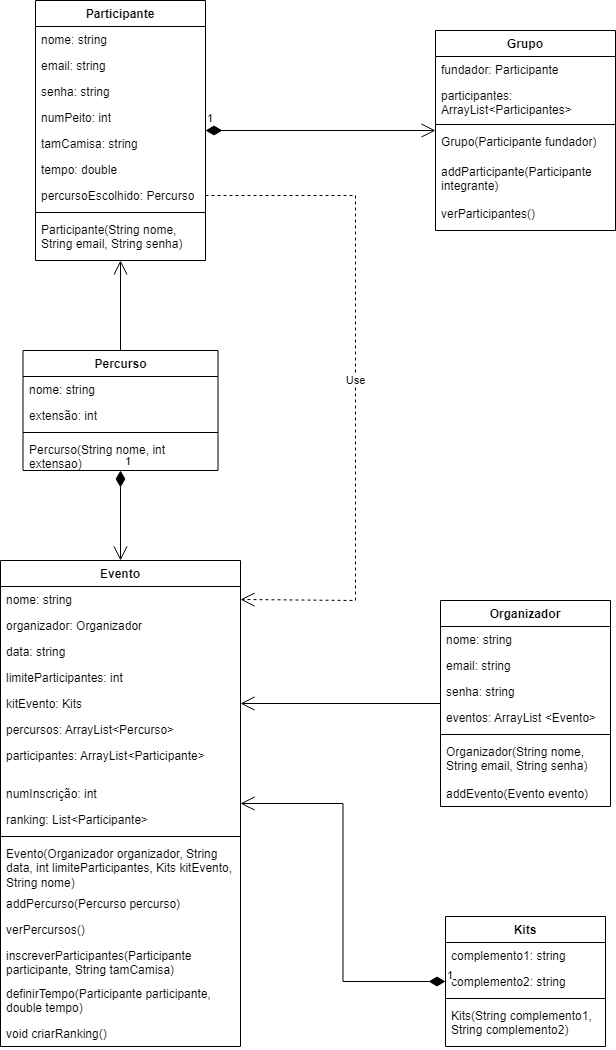

The diagram above was exported from draw.io. Its source (the exported page's mxGraphModel, read from the mxfile embedded in the PNG):
<mxGraphModel dx="1249" dy="621" grid="1" gridSize="10" guides="1" tooltips="1" connect="1" arrows="1" fold="1" page="1" pageScale="1" pageWidth="1169" pageHeight="1654" math="0" shadow="0">
  <root>
    <mxCell id="0" />
    <mxCell id="1" parent="0" />
    <mxCell id="AsWS1R_EiMBSGf_xiKbE-1" value="Participante" style="swimlane;fontStyle=1;align=center;verticalAlign=top;childLayout=stackLayout;horizontal=1;startSize=26;horizontalStack=0;resizeParent=1;resizeParentMax=0;resizeLast=0;collapsible=1;marginBottom=0;whiteSpace=wrap;html=1;" vertex="1" parent="1">
      <mxGeometry x="120" y="50" width="170" height="260" as="geometry" />
    </mxCell>
    <mxCell id="AsWS1R_EiMBSGf_xiKbE-2" value="nome: string" style="text;strokeColor=none;fillColor=none;align=left;verticalAlign=top;spacingLeft=4;spacingRight=4;overflow=hidden;rotatable=0;points=[[0,0.5],[1,0.5]];portConstraint=eastwest;whiteSpace=wrap;html=1;" vertex="1" parent="AsWS1R_EiMBSGf_xiKbE-1">
      <mxGeometry y="26" width="170" height="26" as="geometry" />
    </mxCell>
    <mxCell id="AsWS1R_EiMBSGf_xiKbE-5" value="email: string" style="text;strokeColor=none;fillColor=none;align=left;verticalAlign=top;spacingLeft=4;spacingRight=4;overflow=hidden;rotatable=0;points=[[0,0.5],[1,0.5]];portConstraint=eastwest;whiteSpace=wrap;html=1;" vertex="1" parent="AsWS1R_EiMBSGf_xiKbE-1">
      <mxGeometry y="52" width="170" height="26" as="geometry" />
    </mxCell>
    <mxCell id="AsWS1R_EiMBSGf_xiKbE-6" value="senha: string" style="text;strokeColor=none;fillColor=none;align=left;verticalAlign=top;spacingLeft=4;spacingRight=4;overflow=hidden;rotatable=0;points=[[0,0.5],[1,0.5]];portConstraint=eastwest;whiteSpace=wrap;html=1;" vertex="1" parent="AsWS1R_EiMBSGf_xiKbE-1">
      <mxGeometry y="78" width="170" height="26" as="geometry" />
    </mxCell>
    <mxCell id="AsWS1R_EiMBSGf_xiKbE-7" value="numPeito: int" style="text;strokeColor=none;fillColor=none;align=left;verticalAlign=top;spacingLeft=4;spacingRight=4;overflow=hidden;rotatable=0;points=[[0,0.5],[1,0.5]];portConstraint=eastwest;whiteSpace=wrap;html=1;" vertex="1" parent="AsWS1R_EiMBSGf_xiKbE-1">
      <mxGeometry y="104" width="170" height="26" as="geometry" />
    </mxCell>
    <mxCell id="AsWS1R_EiMBSGf_xiKbE-8" value="tamCamisa: string" style="text;strokeColor=none;fillColor=none;align=left;verticalAlign=top;spacingLeft=4;spacingRight=4;overflow=hidden;rotatable=0;points=[[0,0.5],[1,0.5]];portConstraint=eastwest;whiteSpace=wrap;html=1;" vertex="1" parent="AsWS1R_EiMBSGf_xiKbE-1">
      <mxGeometry y="130" width="170" height="26" as="geometry" />
    </mxCell>
    <mxCell id="AsWS1R_EiMBSGf_xiKbE-9" value="tempo: double" style="text;strokeColor=none;fillColor=none;align=left;verticalAlign=top;spacingLeft=4;spacingRight=4;overflow=hidden;rotatable=0;points=[[0,0.5],[1,0.5]];portConstraint=eastwest;whiteSpace=wrap;html=1;" vertex="1" parent="AsWS1R_EiMBSGf_xiKbE-1">
      <mxGeometry y="156" width="170" height="26" as="geometry" />
    </mxCell>
    <mxCell id="AsWS1R_EiMBSGf_xiKbE-10" value="percursoEscolhido: Percurso" style="text;strokeColor=none;fillColor=none;align=left;verticalAlign=top;spacingLeft=4;spacingRight=4;overflow=hidden;rotatable=0;points=[[0,0.5],[1,0.5]];portConstraint=eastwest;whiteSpace=wrap;html=1;" vertex="1" parent="AsWS1R_EiMBSGf_xiKbE-1">
      <mxGeometry y="182" width="170" height="26" as="geometry" />
    </mxCell>
    <mxCell id="AsWS1R_EiMBSGf_xiKbE-3" value="" style="line;strokeWidth=1;fillColor=none;align=left;verticalAlign=middle;spacingTop=-1;spacingLeft=3;spacingRight=3;rotatable=0;labelPosition=right;points=[];portConstraint=eastwest;strokeColor=inherit;" vertex="1" parent="AsWS1R_EiMBSGf_xiKbE-1">
      <mxGeometry y="208" width="170" height="8" as="geometry" />
    </mxCell>
    <mxCell id="AsWS1R_EiMBSGf_xiKbE-4" value="Participante(String nome, String email, String senha)" style="text;strokeColor=none;fillColor=none;align=left;verticalAlign=top;spacingLeft=4;spacingRight=4;overflow=hidden;rotatable=0;points=[[0,0.5],[1,0.5]];portConstraint=eastwest;whiteSpace=wrap;html=1;" vertex="1" parent="AsWS1R_EiMBSGf_xiKbE-1">
      <mxGeometry y="216" width="170" height="44" as="geometry" />
    </mxCell>
    <mxCell id="AsWS1R_EiMBSGf_xiKbE-64" style="edgeStyle=orthogonalEdgeStyle;rounded=0;orthogonalLoop=1;jettySize=auto;html=1;exitX=1;exitY=0.5;exitDx=0;exitDy=0;" edge="1" parent="AsWS1R_EiMBSGf_xiKbE-1" source="AsWS1R_EiMBSGf_xiKbE-10" target="AsWS1R_EiMBSGf_xiKbE-10">
      <mxGeometry relative="1" as="geometry" />
    </mxCell>
    <mxCell id="AsWS1R_EiMBSGf_xiKbE-15" value="Grupo" style="swimlane;fontStyle=1;align=center;verticalAlign=top;childLayout=stackLayout;horizontal=1;startSize=26;horizontalStack=0;resizeParent=1;resizeParentMax=0;resizeLast=0;collapsible=1;marginBottom=0;whiteSpace=wrap;html=1;" vertex="1" parent="1">
      <mxGeometry x="520" y="80" width="180" height="200" as="geometry" />
    </mxCell>
    <mxCell id="AsWS1R_EiMBSGf_xiKbE-16" value="fundador: Participante" style="text;strokeColor=none;fillColor=none;align=left;verticalAlign=top;spacingLeft=4;spacingRight=4;overflow=hidden;rotatable=0;points=[[0,0.5],[1,0.5]];portConstraint=eastwest;whiteSpace=wrap;html=1;" vertex="1" parent="AsWS1R_EiMBSGf_xiKbE-15">
      <mxGeometry y="26" width="180" height="26" as="geometry" />
    </mxCell>
    <mxCell id="AsWS1R_EiMBSGf_xiKbE-19" value="participantes: ArrayList&amp;lt;Participantes&amp;gt;" style="text;strokeColor=none;fillColor=none;align=left;verticalAlign=top;spacingLeft=4;spacingRight=4;overflow=hidden;rotatable=0;points=[[0,0.5],[1,0.5]];portConstraint=eastwest;whiteSpace=wrap;html=1;" vertex="1" parent="AsWS1R_EiMBSGf_xiKbE-15">
      <mxGeometry y="52" width="180" height="38" as="geometry" />
    </mxCell>
    <mxCell id="AsWS1R_EiMBSGf_xiKbE-17" value="" style="line;strokeWidth=1;fillColor=none;align=left;verticalAlign=middle;spacingTop=-1;spacingLeft=3;spacingRight=3;rotatable=0;labelPosition=right;points=[];portConstraint=eastwest;strokeColor=inherit;" vertex="1" parent="AsWS1R_EiMBSGf_xiKbE-15">
      <mxGeometry y="90" width="180" height="8" as="geometry" />
    </mxCell>
    <mxCell id="AsWS1R_EiMBSGf_xiKbE-18" value="Grupo(Participante fundador)" style="text;strokeColor=none;fillColor=none;align=left;verticalAlign=top;spacingLeft=4;spacingRight=4;overflow=hidden;rotatable=0;points=[[0,0.5],[1,0.5]];portConstraint=eastwest;whiteSpace=wrap;html=1;" vertex="1" parent="AsWS1R_EiMBSGf_xiKbE-15">
      <mxGeometry y="98" width="180" height="30" as="geometry" />
    </mxCell>
    <mxCell id="AsWS1R_EiMBSGf_xiKbE-20" value="addParticipante(Participante integrante)" style="text;strokeColor=none;fillColor=none;align=left;verticalAlign=top;spacingLeft=4;spacingRight=4;overflow=hidden;rotatable=0;points=[[0,0.5],[1,0.5]];portConstraint=eastwest;whiteSpace=wrap;html=1;" vertex="1" parent="AsWS1R_EiMBSGf_xiKbE-15">
      <mxGeometry y="128" width="180" height="42" as="geometry" />
    </mxCell>
    <mxCell id="AsWS1R_EiMBSGf_xiKbE-21" value="verParticipantes()" style="text;strokeColor=none;fillColor=none;align=left;verticalAlign=top;spacingLeft=4;spacingRight=4;overflow=hidden;rotatable=0;points=[[0,0.5],[1,0.5]];portConstraint=eastwest;whiteSpace=wrap;html=1;" vertex="1" parent="AsWS1R_EiMBSGf_xiKbE-15">
      <mxGeometry y="170" width="180" height="30" as="geometry" />
    </mxCell>
    <mxCell id="AsWS1R_EiMBSGf_xiKbE-22" value="Evento" style="swimlane;fontStyle=1;align=center;verticalAlign=top;childLayout=stackLayout;horizontal=1;startSize=26;horizontalStack=0;resizeParent=1;resizeParentMax=0;resizeLast=0;collapsible=1;marginBottom=0;whiteSpace=wrap;html=1;" vertex="1" parent="1">
      <mxGeometry x="85" y="610" width="240" height="486" as="geometry" />
    </mxCell>
    <mxCell id="AsWS1R_EiMBSGf_xiKbE-23" value="nome: string" style="text;strokeColor=none;fillColor=none;align=left;verticalAlign=top;spacingLeft=4;spacingRight=4;overflow=hidden;rotatable=0;points=[[0,0.5],[1,0.5]];portConstraint=eastwest;whiteSpace=wrap;html=1;" vertex="1" parent="AsWS1R_EiMBSGf_xiKbE-22">
      <mxGeometry y="26" width="240" height="26" as="geometry" />
    </mxCell>
    <mxCell id="AsWS1R_EiMBSGf_xiKbE-26" value="organizador: Organizador" style="text;strokeColor=none;fillColor=none;align=left;verticalAlign=top;spacingLeft=4;spacingRight=4;overflow=hidden;rotatable=0;points=[[0,0.5],[1,0.5]];portConstraint=eastwest;whiteSpace=wrap;html=1;" vertex="1" parent="AsWS1R_EiMBSGf_xiKbE-22">
      <mxGeometry y="52" width="240" height="26" as="geometry" />
    </mxCell>
    <mxCell id="AsWS1R_EiMBSGf_xiKbE-27" value="data: string" style="text;strokeColor=none;fillColor=none;align=left;verticalAlign=top;spacingLeft=4;spacingRight=4;overflow=hidden;rotatable=0;points=[[0,0.5],[1,0.5]];portConstraint=eastwest;whiteSpace=wrap;html=1;" vertex="1" parent="AsWS1R_EiMBSGf_xiKbE-22">
      <mxGeometry y="78" width="240" height="26" as="geometry" />
    </mxCell>
    <mxCell id="AsWS1R_EiMBSGf_xiKbE-28" value="limiteParticipantes: int" style="text;strokeColor=none;fillColor=none;align=left;verticalAlign=top;spacingLeft=4;spacingRight=4;overflow=hidden;rotatable=0;points=[[0,0.5],[1,0.5]];portConstraint=eastwest;whiteSpace=wrap;html=1;" vertex="1" parent="AsWS1R_EiMBSGf_xiKbE-22">
      <mxGeometry y="104" width="240" height="26" as="geometry" />
    </mxCell>
    <mxCell id="AsWS1R_EiMBSGf_xiKbE-29" value="kitEvento: Kits" style="text;strokeColor=none;fillColor=none;align=left;verticalAlign=top;spacingLeft=4;spacingRight=4;overflow=hidden;rotatable=0;points=[[0,0.5],[1,0.5]];portConstraint=eastwest;whiteSpace=wrap;html=1;" vertex="1" parent="AsWS1R_EiMBSGf_xiKbE-22">
      <mxGeometry y="130" width="240" height="26" as="geometry" />
    </mxCell>
    <mxCell id="AsWS1R_EiMBSGf_xiKbE-30" value="percursos: ArrayList&amp;lt;Percurso&amp;gt;" style="text;strokeColor=none;fillColor=none;align=left;verticalAlign=top;spacingLeft=4;spacingRight=4;overflow=hidden;rotatable=0;points=[[0,0.5],[1,0.5]];portConstraint=eastwest;whiteSpace=wrap;html=1;" vertex="1" parent="AsWS1R_EiMBSGf_xiKbE-22">
      <mxGeometry y="156" width="240" height="26" as="geometry" />
    </mxCell>
    <mxCell id="AsWS1R_EiMBSGf_xiKbE-31" value="participantes: ArrayList&amp;lt;Participante&amp;gt;" style="text;strokeColor=none;fillColor=none;align=left;verticalAlign=top;spacingLeft=4;spacingRight=4;overflow=hidden;rotatable=0;points=[[0,0.5],[1,0.5]];portConstraint=eastwest;whiteSpace=wrap;html=1;" vertex="1" parent="AsWS1R_EiMBSGf_xiKbE-22">
      <mxGeometry y="182" width="240" height="38" as="geometry" />
    </mxCell>
    <mxCell id="AsWS1R_EiMBSGf_xiKbE-32" value="numInscrição: int" style="text;strokeColor=none;fillColor=none;align=left;verticalAlign=top;spacingLeft=4;spacingRight=4;overflow=hidden;rotatable=0;points=[[0,0.5],[1,0.5]];portConstraint=eastwest;whiteSpace=wrap;html=1;" vertex="1" parent="AsWS1R_EiMBSGf_xiKbE-22">
      <mxGeometry y="220" width="240" height="26" as="geometry" />
    </mxCell>
    <mxCell id="AsWS1R_EiMBSGf_xiKbE-33" value="ranking: List&amp;lt;Participante&amp;gt;" style="text;strokeColor=none;fillColor=none;align=left;verticalAlign=top;spacingLeft=4;spacingRight=4;overflow=hidden;rotatable=0;points=[[0,0.5],[1,0.5]];portConstraint=eastwest;whiteSpace=wrap;html=1;" vertex="1" parent="AsWS1R_EiMBSGf_xiKbE-22">
      <mxGeometry y="246" width="240" height="26" as="geometry" />
    </mxCell>
    <mxCell id="AsWS1R_EiMBSGf_xiKbE-24" value="" style="line;strokeWidth=1;fillColor=none;align=left;verticalAlign=middle;spacingTop=-1;spacingLeft=3;spacingRight=3;rotatable=0;labelPosition=right;points=[];portConstraint=eastwest;strokeColor=inherit;" vertex="1" parent="AsWS1R_EiMBSGf_xiKbE-22">
      <mxGeometry y="272" width="240" height="8" as="geometry" />
    </mxCell>
    <mxCell id="AsWS1R_EiMBSGf_xiKbE-25" value="Evento(Organizador organizador, String data, int limiteParticipantes, Kits kitEvento, String nome)" style="text;strokeColor=none;fillColor=none;align=left;verticalAlign=top;spacingLeft=4;spacingRight=4;overflow=hidden;rotatable=0;points=[[0,0.5],[1,0.5]];portConstraint=eastwest;whiteSpace=wrap;html=1;" vertex="1" parent="AsWS1R_EiMBSGf_xiKbE-22">
      <mxGeometry y="280" width="240" height="50" as="geometry" />
    </mxCell>
    <mxCell id="AsWS1R_EiMBSGf_xiKbE-34" value="addPercurso(Percurso percurso)" style="text;strokeColor=none;fillColor=none;align=left;verticalAlign=top;spacingLeft=4;spacingRight=4;overflow=hidden;rotatable=0;points=[[0,0.5],[1,0.5]];portConstraint=eastwest;whiteSpace=wrap;html=1;" vertex="1" parent="AsWS1R_EiMBSGf_xiKbE-22">
      <mxGeometry y="330" width="240" height="26" as="geometry" />
    </mxCell>
    <mxCell id="AsWS1R_EiMBSGf_xiKbE-35" value="verPercursos()" style="text;strokeColor=none;fillColor=none;align=left;verticalAlign=top;spacingLeft=4;spacingRight=4;overflow=hidden;rotatable=0;points=[[0,0.5],[1,0.5]];portConstraint=eastwest;whiteSpace=wrap;html=1;" vertex="1" parent="AsWS1R_EiMBSGf_xiKbE-22">
      <mxGeometry y="356" width="240" height="26" as="geometry" />
    </mxCell>
    <mxCell id="AsWS1R_EiMBSGf_xiKbE-36" value="inscreverParticipantes(Participante participante, String tamCamisa)" style="text;strokeColor=none;fillColor=none;align=left;verticalAlign=top;spacingLeft=4;spacingRight=4;overflow=hidden;rotatable=0;points=[[0,0.5],[1,0.5]];portConstraint=eastwest;whiteSpace=wrap;html=1;" vertex="1" parent="AsWS1R_EiMBSGf_xiKbE-22">
      <mxGeometry y="382" width="240" height="38" as="geometry" />
    </mxCell>
    <mxCell id="AsWS1R_EiMBSGf_xiKbE-37" value="definirTempo(Participante participante, double tempo)" style="text;strokeColor=none;fillColor=none;align=left;verticalAlign=top;spacingLeft=4;spacingRight=4;overflow=hidden;rotatable=0;points=[[0,0.5],[1,0.5]];portConstraint=eastwest;whiteSpace=wrap;html=1;" vertex="1" parent="AsWS1R_EiMBSGf_xiKbE-22">
      <mxGeometry y="420" width="240" height="40" as="geometry" />
    </mxCell>
    <mxCell id="AsWS1R_EiMBSGf_xiKbE-38" value="void criarRanking()" style="text;strokeColor=none;fillColor=none;align=left;verticalAlign=top;spacingLeft=4;spacingRight=4;overflow=hidden;rotatable=0;points=[[0,0.5],[1,0.5]];portConstraint=eastwest;whiteSpace=wrap;html=1;" vertex="1" parent="AsWS1R_EiMBSGf_xiKbE-22">
      <mxGeometry y="460" width="240" height="26" as="geometry" />
    </mxCell>
    <mxCell id="AsWS1R_EiMBSGf_xiKbE-39" value="Kits" style="swimlane;fontStyle=1;align=center;verticalAlign=top;childLayout=stackLayout;horizontal=1;startSize=26;horizontalStack=0;resizeParent=1;resizeParentMax=0;resizeLast=0;collapsible=1;marginBottom=0;whiteSpace=wrap;html=1;" vertex="1" parent="1">
      <mxGeometry x="530" y="966" width="160" height="130" as="geometry" />
    </mxCell>
    <mxCell id="AsWS1R_EiMBSGf_xiKbE-40" value="complemento1: string" style="text;strokeColor=none;fillColor=none;align=left;verticalAlign=top;spacingLeft=4;spacingRight=4;overflow=hidden;rotatable=0;points=[[0,0.5],[1,0.5]];portConstraint=eastwest;whiteSpace=wrap;html=1;" vertex="1" parent="AsWS1R_EiMBSGf_xiKbE-39">
      <mxGeometry y="26" width="160" height="26" as="geometry" />
    </mxCell>
    <mxCell id="AsWS1R_EiMBSGf_xiKbE-43" value="complemento2: string" style="text;strokeColor=none;fillColor=none;align=left;verticalAlign=top;spacingLeft=4;spacingRight=4;overflow=hidden;rotatable=0;points=[[0,0.5],[1,0.5]];portConstraint=eastwest;whiteSpace=wrap;html=1;" vertex="1" parent="AsWS1R_EiMBSGf_xiKbE-39">
      <mxGeometry y="52" width="160" height="26" as="geometry" />
    </mxCell>
    <mxCell id="AsWS1R_EiMBSGf_xiKbE-41" value="" style="line;strokeWidth=1;fillColor=none;align=left;verticalAlign=middle;spacingTop=-1;spacingLeft=3;spacingRight=3;rotatable=0;labelPosition=right;points=[];portConstraint=eastwest;strokeColor=inherit;" vertex="1" parent="AsWS1R_EiMBSGf_xiKbE-39">
      <mxGeometry y="78" width="160" height="8" as="geometry" />
    </mxCell>
    <mxCell id="AsWS1R_EiMBSGf_xiKbE-42" value="Kits(String complemento1, String complemento2)" style="text;strokeColor=none;fillColor=none;align=left;verticalAlign=top;spacingLeft=4;spacingRight=4;overflow=hidden;rotatable=0;points=[[0,0.5],[1,0.5]];portConstraint=eastwest;whiteSpace=wrap;html=1;" vertex="1" parent="AsWS1R_EiMBSGf_xiKbE-39">
      <mxGeometry y="86" width="160" height="44" as="geometry" />
    </mxCell>
    <mxCell id="AsWS1R_EiMBSGf_xiKbE-44" value="Percurso" style="swimlane;fontStyle=1;align=center;verticalAlign=top;childLayout=stackLayout;horizontal=1;startSize=26;horizontalStack=0;resizeParent=1;resizeParentMax=0;resizeLast=0;collapsible=1;marginBottom=0;whiteSpace=wrap;html=1;" vertex="1" parent="1">
      <mxGeometry x="107.5" y="400" width="195" height="120" as="geometry" />
    </mxCell>
    <mxCell id="AsWS1R_EiMBSGf_xiKbE-45" value="nome: string" style="text;strokeColor=none;fillColor=none;align=left;verticalAlign=top;spacingLeft=4;spacingRight=4;overflow=hidden;rotatable=0;points=[[0,0.5],[1,0.5]];portConstraint=eastwest;whiteSpace=wrap;html=1;" vertex="1" parent="AsWS1R_EiMBSGf_xiKbE-44">
      <mxGeometry y="26" width="195" height="26" as="geometry" />
    </mxCell>
    <mxCell id="AsWS1R_EiMBSGf_xiKbE-48" value="extensão: int" style="text;strokeColor=none;fillColor=none;align=left;verticalAlign=top;spacingLeft=4;spacingRight=4;overflow=hidden;rotatable=0;points=[[0,0.5],[1,0.5]];portConstraint=eastwest;whiteSpace=wrap;html=1;" vertex="1" parent="AsWS1R_EiMBSGf_xiKbE-44">
      <mxGeometry y="52" width="195" height="26" as="geometry" />
    </mxCell>
    <mxCell id="AsWS1R_EiMBSGf_xiKbE-46" value="" style="line;strokeWidth=1;fillColor=none;align=left;verticalAlign=middle;spacingTop=-1;spacingLeft=3;spacingRight=3;rotatable=0;labelPosition=right;points=[];portConstraint=eastwest;strokeColor=inherit;" vertex="1" parent="AsWS1R_EiMBSGf_xiKbE-44">
      <mxGeometry y="78" width="195" height="8" as="geometry" />
    </mxCell>
    <mxCell id="AsWS1R_EiMBSGf_xiKbE-47" value="Percurso(String nome, int extensao)" style="text;strokeColor=none;fillColor=none;align=left;verticalAlign=top;spacingLeft=4;spacingRight=4;overflow=hidden;rotatable=0;points=[[0,0.5],[1,0.5]];portConstraint=eastwest;whiteSpace=wrap;html=1;" vertex="1" parent="AsWS1R_EiMBSGf_xiKbE-44">
      <mxGeometry y="86" width="195" height="34" as="geometry" />
    </mxCell>
    <mxCell id="AsWS1R_EiMBSGf_xiKbE-50" value="1" style="endArrow=open;html=1;endSize=12;startArrow=diamondThin;startSize=14;startFill=1;edgeStyle=orthogonalEdgeStyle;align=left;verticalAlign=bottom;rounded=0;" edge="1" parent="1" source="AsWS1R_EiMBSGf_xiKbE-1" target="AsWS1R_EiMBSGf_xiKbE-15">
      <mxGeometry x="-1" y="3" relative="1" as="geometry">
        <mxPoint x="320" y="260" as="sourcePoint" />
        <mxPoint x="490" y="340" as="targetPoint" />
      </mxGeometry>
    </mxCell>
    <mxCell id="AsWS1R_EiMBSGf_xiKbE-51" value="" style="endArrow=open;endFill=1;endSize=12;html=1;rounded=0;" edge="1" parent="1" source="AsWS1R_EiMBSGf_xiKbE-44" target="AsWS1R_EiMBSGf_xiKbE-1">
      <mxGeometry width="160" relative="1" as="geometry">
        <mxPoint x="330" y="340" as="sourcePoint" />
        <mxPoint x="490" y="340" as="targetPoint" />
      </mxGeometry>
    </mxCell>
    <mxCell id="AsWS1R_EiMBSGf_xiKbE-52" value="1" style="endArrow=open;html=1;endSize=12;startArrow=diamondThin;startSize=14;startFill=1;edgeStyle=orthogonalEdgeStyle;align=left;verticalAlign=bottom;rounded=0;" edge="1" parent="1" source="AsWS1R_EiMBSGf_xiKbE-44" target="AsWS1R_EiMBSGf_xiKbE-22">
      <mxGeometry x="-1" y="3" relative="1" as="geometry">
        <mxPoint x="330" y="510" as="sourcePoint" />
        <mxPoint x="490" y="510" as="targetPoint" />
      </mxGeometry>
    </mxCell>
    <mxCell id="AsWS1R_EiMBSGf_xiKbE-53" value="Organizador" style="swimlane;fontStyle=1;align=center;verticalAlign=top;childLayout=stackLayout;horizontal=1;startSize=26;horizontalStack=0;resizeParent=1;resizeParentMax=0;resizeLast=0;collapsible=1;marginBottom=0;whiteSpace=wrap;html=1;" vertex="1" parent="1">
      <mxGeometry x="525" y="650" width="170" height="206" as="geometry" />
    </mxCell>
    <mxCell id="AsWS1R_EiMBSGf_xiKbE-54" value="nome: string" style="text;strokeColor=none;fillColor=none;align=left;verticalAlign=top;spacingLeft=4;spacingRight=4;overflow=hidden;rotatable=0;points=[[0,0.5],[1,0.5]];portConstraint=eastwest;whiteSpace=wrap;html=1;" vertex="1" parent="AsWS1R_EiMBSGf_xiKbE-53">
      <mxGeometry y="26" width="170" height="26" as="geometry" />
    </mxCell>
    <mxCell id="AsWS1R_EiMBSGf_xiKbE-57" value="email: string" style="text;strokeColor=none;fillColor=none;align=left;verticalAlign=top;spacingLeft=4;spacingRight=4;overflow=hidden;rotatable=0;points=[[0,0.5],[1,0.5]];portConstraint=eastwest;whiteSpace=wrap;html=1;" vertex="1" parent="AsWS1R_EiMBSGf_xiKbE-53">
      <mxGeometry y="52" width="170" height="26" as="geometry" />
    </mxCell>
    <mxCell id="AsWS1R_EiMBSGf_xiKbE-58" value="senha: string" style="text;strokeColor=none;fillColor=none;align=left;verticalAlign=top;spacingLeft=4;spacingRight=4;overflow=hidden;rotatable=0;points=[[0,0.5],[1,0.5]];portConstraint=eastwest;whiteSpace=wrap;html=1;" vertex="1" parent="AsWS1R_EiMBSGf_xiKbE-53">
      <mxGeometry y="78" width="170" height="26" as="geometry" />
    </mxCell>
    <mxCell id="AsWS1R_EiMBSGf_xiKbE-60" value="eventos: ArrayList &amp;lt;Evento&amp;gt;" style="text;strokeColor=none;fillColor=none;align=left;verticalAlign=top;spacingLeft=4;spacingRight=4;overflow=hidden;rotatable=0;points=[[0,0.5],[1,0.5]];portConstraint=eastwest;whiteSpace=wrap;html=1;" vertex="1" parent="AsWS1R_EiMBSGf_xiKbE-53">
      <mxGeometry y="104" width="170" height="26" as="geometry" />
    </mxCell>
    <mxCell id="AsWS1R_EiMBSGf_xiKbE-55" value="" style="line;strokeWidth=1;fillColor=none;align=left;verticalAlign=middle;spacingTop=-1;spacingLeft=3;spacingRight=3;rotatable=0;labelPosition=right;points=[];portConstraint=eastwest;strokeColor=inherit;" vertex="1" parent="AsWS1R_EiMBSGf_xiKbE-53">
      <mxGeometry y="130" width="170" height="8" as="geometry" />
    </mxCell>
    <mxCell id="AsWS1R_EiMBSGf_xiKbE-56" value="Organizador(String nome, String email, String senha)" style="text;strokeColor=none;fillColor=none;align=left;verticalAlign=top;spacingLeft=4;spacingRight=4;overflow=hidden;rotatable=0;points=[[0,0.5],[1,0.5]];portConstraint=eastwest;whiteSpace=wrap;html=1;" vertex="1" parent="AsWS1R_EiMBSGf_xiKbE-53">
      <mxGeometry y="138" width="170" height="42" as="geometry" />
    </mxCell>
    <mxCell id="AsWS1R_EiMBSGf_xiKbE-59" value="addEvento(Evento evento)" style="text;strokeColor=none;fillColor=none;align=left;verticalAlign=top;spacingLeft=4;spacingRight=4;overflow=hidden;rotatable=0;points=[[0,0.5],[1,0.5]];portConstraint=eastwest;whiteSpace=wrap;html=1;" vertex="1" parent="AsWS1R_EiMBSGf_xiKbE-53">
      <mxGeometry y="180" width="170" height="26" as="geometry" />
    </mxCell>
    <mxCell id="AsWS1R_EiMBSGf_xiKbE-61" value="" style="endArrow=open;endFill=1;endSize=12;html=1;rounded=0;entryX=1;entryY=0.5;entryDx=0;entryDy=0;" edge="1" parent="1" source="AsWS1R_EiMBSGf_xiKbE-53" target="AsWS1R_EiMBSGf_xiKbE-29">
      <mxGeometry width="160" relative="1" as="geometry">
        <mxPoint x="340" y="720" as="sourcePoint" />
        <mxPoint x="330" y="743" as="targetPoint" />
      </mxGeometry>
    </mxCell>
    <mxCell id="AsWS1R_EiMBSGf_xiKbE-62" value="1" style="endArrow=open;html=1;endSize=12;startArrow=diamondThin;startSize=14;startFill=1;edgeStyle=orthogonalEdgeStyle;align=left;verticalAlign=bottom;rounded=0;" edge="1" parent="1" source="AsWS1R_EiMBSGf_xiKbE-39" target="AsWS1R_EiMBSGf_xiKbE-22">
      <mxGeometry x="-1" y="3" relative="1" as="geometry">
        <mxPoint x="320" y="1000" as="sourcePoint" />
        <mxPoint x="380" y="900" as="targetPoint" />
      </mxGeometry>
    </mxCell>
    <mxCell id="AsWS1R_EiMBSGf_xiKbE-63" value="Use" style="endArrow=open;endSize=12;dashed=1;html=1;rounded=0;exitX=1;exitY=0.5;exitDx=0;exitDy=0;entryX=1;entryY=0.5;entryDx=0;entryDy=0;" edge="1" parent="1" source="AsWS1R_EiMBSGf_xiKbE-10" target="AsWS1R_EiMBSGf_xiKbE-23">
      <mxGeometry width="160" relative="1" as="geometry">
        <mxPoint x="340" y="130" as="sourcePoint" />
        <mxPoint x="500" y="400" as="targetPoint" />
        <Array as="points">
          <mxPoint x="440" y="245" />
          <mxPoint x="440" y="650" />
        </Array>
      </mxGeometry>
    </mxCell>
  </root>
</mxGraphModel>